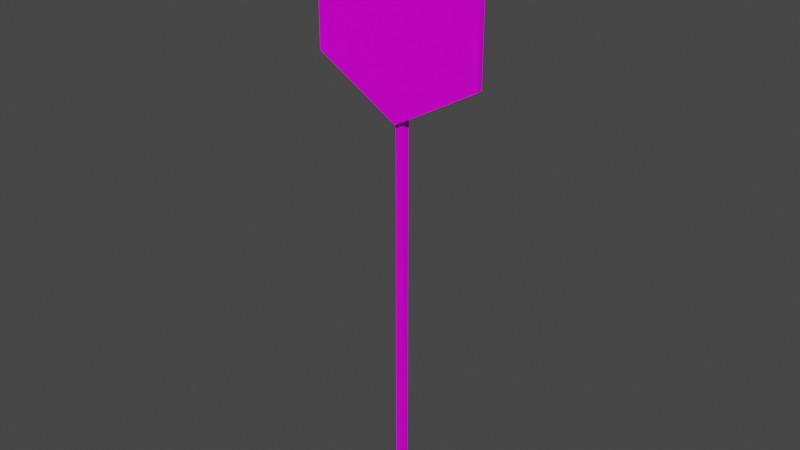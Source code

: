 # Source: Sign08.blend  (saved by Blender 4.1.24; exported with 4.5.12 LTS)
import bpy
from mathutils import Matrix  # noqa: F401  (used for matrix-valued properties, if any)

bpy.ops.wm.read_factory_settings(use_empty=True)
scene = bpy.context.scene
scene.name = 'Scene'

# ---- collections
col_collection = bpy.data.collections.new('Collection'); scene.collection.children.link(col_collection)

# ---- images (referenced by path relative to the original .blend; pixels are not part of the script)
import os
ASSET_DIR = os.environ.get("B2B_ASSET_DIR", "")  # directory of the original .blend (textures are referenced by path, not embedded)
HERE = os.path.dirname(os.path.abspath(__file__))  # packed textures are extracted next to this script under _unpacked/

def load_image(name, relpath, width, height, colorspace="sRGB"):
    """Load a texture the original file referenced (path relative to the .blend, or extracted next to this script)."""
    p = next((c for c in (os.path.join(HERE, relpath), os.path.join(ASSET_DIR, relpath)) if relpath and os.path.exists(c)), "")
    if p:
        img = bpy.data.images.load(p, check_existing=True)
        img.name = name
    else:  # same state as the original file: an image datablock whose file is absent (Cycles renders it pink)
        img = bpy.data.images.new(name, width, height)
        img.source = "FILE"
        img.filepath = "//" + (relpath or name)
    img.colorspace_settings.name = colorspace
    return img
img_sign08_a_png = load_image('Sign08_a.png', 'Sign08_a.png', 1024, 1024, 'sRGB')

# ---- materials (node trees are filled in below, after node groups)
mat_sign02 = bpy.data.materials.new('Sign02')
mat_sign02.alpha_threshold = 0.0
mat_sign02.use_transparent_shadow = False
mat_sign02.roughness = 0.5
mat_sign02.line_color = (0.0, 0.0, 0.0, 1.0)

# ---- material node trees
mat_sign02.use_nodes = True; mat_sign02.node_tree.nodes.clear()
_N = mat_sign02.node_tree.nodes; _L = mat_sign02.node_tree.links
n0 = _N.new('ShaderNodeOutputMaterial'); n0.name = 'Material Output'; n0.location = (300, 300)
n1 = _N.new('ShaderNodeBsdfPrincipled'); n1.name = 'Principled BSDF'; n1.location = (10, 300)
n1.distribution = 'GGX'
n1.subsurface_method = 'RANDOM_WALK_SKIN'
n1.inputs[3].default_value = 1.45
n1.inputs[13].default_value = 0.15
n1.inputs[27].default_value = (0.0, 0.0, 0.0, 1.0)
n1.inputs[28].default_value = 1.0
n2 = _N.new('ShaderNodeTexImage'); n2.name = 'Image Texture'; n2.location = (-280, 280)
n2.image = img_sign08_a_png
n2.interpolation = 'Closest'
_L.new(n1.outputs[0], n0.inputs[0])
_L.new(n2.outputs[0], n1.inputs[0])
n0.is_active_output = True

# ---- world
world_world = bpy.data.worlds.new('World'); scene.world = world_world
world_world.use_nodes = True; world_world.node_tree.nodes.clear()
_N = world_world.node_tree.nodes; _L = world_world.node_tree.links
n0 = _N.new('ShaderNodeOutputWorld'); n0.name = 'World Output'; n0.location = (300, 300)
n1 = _N.new('ShaderNodeBackground'); n1.name = 'Background'; n1.location = (10, 300)
n1.inputs[0].default_value = (0.05088, 0.05088, 0.05088, 1.0)
_L.new(n1.outputs[0], n0.inputs[0])
n0.is_active_output = True
world_world.color = (0.05088, 0.05088, 0.05088)
world_world.use_sun_shadow = False
world_world.sun_shadow_jitter_overblur = 0.0

# ---- meshes
me_cube = bpy.data.meshes.new('Cube')
me_cube.from_pydata([(-0.02, 0.02, 2.85), (-0.02, 0.02, 0.0), (-0.02, -0.02, 2.85), (-0.02, -0.02, 0.0), (0.02, -0.02, 0.0), (0.02, -0.02, 2.85), (0.02, 0.02, 0.0), (0.02, 0.02, 2.85), (0.0, -0.05, 3.0), (-0.433, -0.05, 2.75), (-0.433, -0.05, 2.25), (0.0, -0.05, 2.0), (0.433, -0.05, 2.25), (0.433, -0.05, 2.75), (0.0, -0.02, 3.0), (-0.433, -0.02, 2.75), (-0.433, -0.02, 2.25), (0.0, -0.02, 2.0), (0.433, -0.02, 2.25), (0.433, -0.02, 2.75)], [], [(4, 5, 2, 3), (6, 7, 5, 4), (1, 0, 7, 6), (3, 2, 0, 1), (7, 0, 2, 5), (11, 12, 18, 17), (9, 10, 16, 15), (12, 13, 19, 18), (10, 11, 17, 16), (8, 9, 15, 14), (13, 8, 14, 19), (18, 19, 14, 17), (15, 16, 17, 14), (9, 8, 11, 10), (12, 11, 8, 13)])
_uv = me_cube.uv_layers.new(name='UVMap')
_uv.uv.foreach_set('vector', [0.5417, 0.0, 0.5521, 0.9062, 0.5729, 0.9062, 0.5625, 0.0, 0.5625, 0.0, 0.5625, 0.9062, 0.5833, 0.9062, 0.5833, 0.0, 0.5729, 0.0, 0.5729, 0.9062, 0.5833, 0.9062, 0.5833, 0.0, 0.5521, 0.0, 0.5521, 0.9062, 0.5729, 0.9062, 0.5729, 0.0, 0.5417, 0.9062, 0.5833, 0.9062, 0.5833, 0.875, 0.5417, 0.875, 0.6042, 0.25, 0.6042, 0.3281, 0.5938, 0.3281, 0.5938, 0.25, 0.6042, 0.5781, 0.6042, 0.6719, 0.5938, 0.6719, 0.5938, 0.5781, 0.6042, 0.3281, 0.6042, 0.4219, 0.5938, 0.4219, 0.5938, 0.3281, 0.6042, 0.6719, 0.6042, 0.75, 0.5938, 0.75, 0.5938, 0.6719, 0.6042, 0.5, 0.6042, 0.5781, 0.5938, 0.5781, 0.5938, 0.5, 0.6042, 0.4219, 0.6042, 0.5, 0.5938, 0.5, 0.5938, 0.4219, 0.7917, 0.6641, 0.7917, 0.8672, 0.5729, 0.9688, 0.5729, 0.5625, 0.3333, 0.8672, 0.3333, 0.6641, 0.5521, 0.5625, 0.5521, 0.9688, 0.5, 0.3047, 0.2708, 0.4062, 0.2708, 0.007812, 0.5, 0.1094, 0.04167, 0.1094, 0.2708, 0.007812, 0.2708, 0.4062, 0.04167, 0.3047])
me_cube.materials.append(mat_sign02)
me_cube.use_mirror_vertex_groups = False
me_cube.update()

# ---- objects
ob_sign08 = bpy.data.objects.new('Sign08', me_cube)

# ---- transforms, parenting, visibility, modifiers, constraints
ob_sign08.location = (0.0, 0.0, 0.0)
ob_sign08.lock_rotations_4d = False
ob_sign08.empty_display_type = 'ARROWS'
ob_sign08.lineart.crease_threshold = 0.0

# ---- collection membership
col_collection.objects.link(ob_sign08)

# ---- scene / render settings (as saved in the file)
scene.frame_start = 1; scene.frame_end = 250; scene.frame_set(1)
scene.render.engine = 'BLENDER_EEVEE_NEXT'
scene.cycles.sampling_pattern = 'TABULATED_SOBOL'
scene.eevee.ray_tracing_options.trace_max_roughness = 0.0
scene.view_settings.view_transform = 'Filmic'
bpy.context.view_layer.update()

# ---- added for rendering (the .blend has no active camera and no usable light): camera, sun
cam_auto = bpy.data.cameras.new('AutoCamera')
cam_auto.lens = 50.0
cam_auto.sensor_width = 36.0
cam_auto.clip_end = 1000.0
ob_auto_camera = bpy.data.objects.new('AutoCamera', cam_auto)
scene.collection.objects.link(ob_auto_camera)
ob_auto_camera.location = (2.88974, -3.48269, 3.81179)
ob_auto_camera.rotation_euler = (1.09748, -7.21219e-08, 0.694738)
scene.camera = ob_auto_camera
light_auto_sun = bpy.data.lights.new('AutoSun', 'SUN')
light_auto_sun.energy = 3.0
light_auto_sun.angle = 0.0523599
ob_auto_sun = bpy.data.objects.new('AutoSun', light_auto_sun)
scene.collection.objects.link(ob_auto_sun)
ob_auto_sun.rotation_euler = (0.872665, 0.174533, 0.523599)
bpy.context.view_layer.update()
